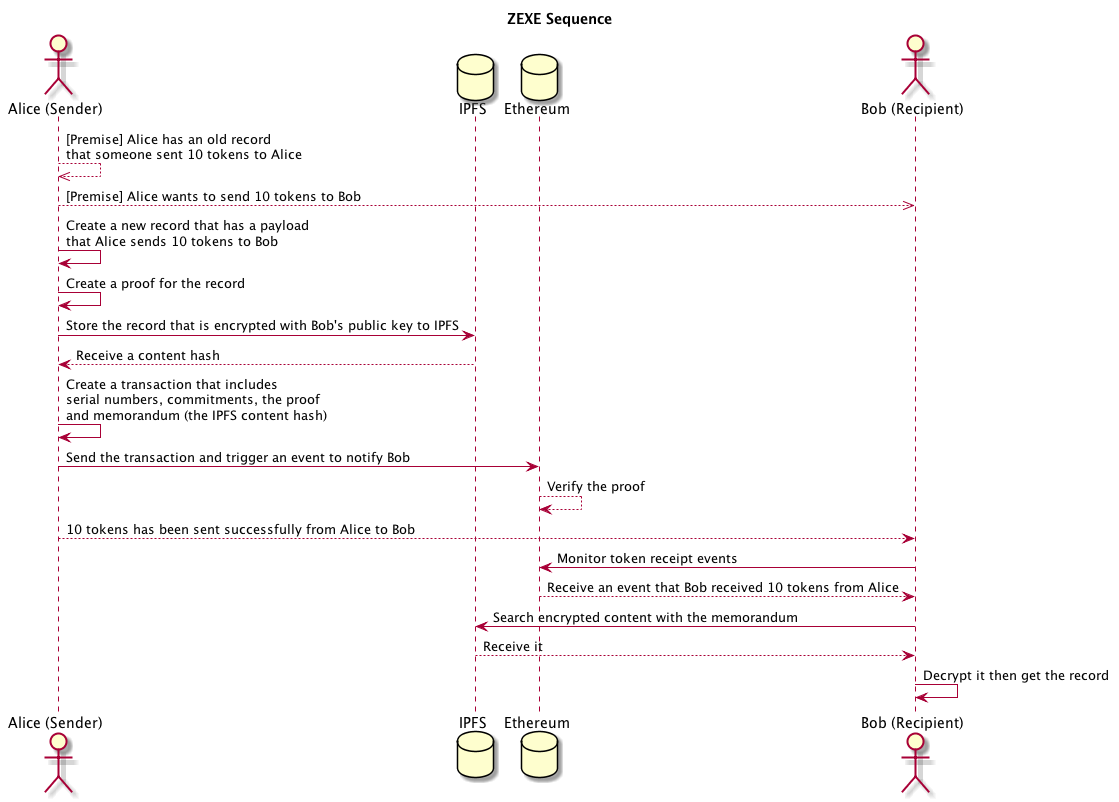

The diagram above was rendered by PlantUML. Its source (embedded in the PNG):
@startuml zexe_sequence
title ZEXE Sequence
actor "Alice (Sender)" as A
database IPFS as I
database Ethereum as E
actor "Bob (Recipient)" as B

A -->> A: [Premise] Alice has an old record\nthat someone sent 10 tokens to Alice
A -->> B: [Premise] Alice wants to send 10 tokens to Bob
A -> A: Create a new record that has a payload\nthat Alice sends 10 tokens to Bob
A -> A: Create a proof for the record
A -> I: Store the record that is encrypted with Bob's public key to IPFS
A <-- I: Receive a content hash
A -> A: Create a transaction that includes\nserial numbers, commitments, the proof\nand memorandum (the IPFS content hash)
A -> E: Send the transaction and trigger an event to notify Bob
E --> E: Verify the proof
A --> B: 10 tokens has been sent successfully from Alice to Bob
E <- B: Monitor token receipt events
E --> B: Receive an event that Bob received 10 tokens from Alice
I <- B: Search encrypted content with the memorandum
I --> B: Receive it
B -> B: Decrypt it then get the record

@enduml